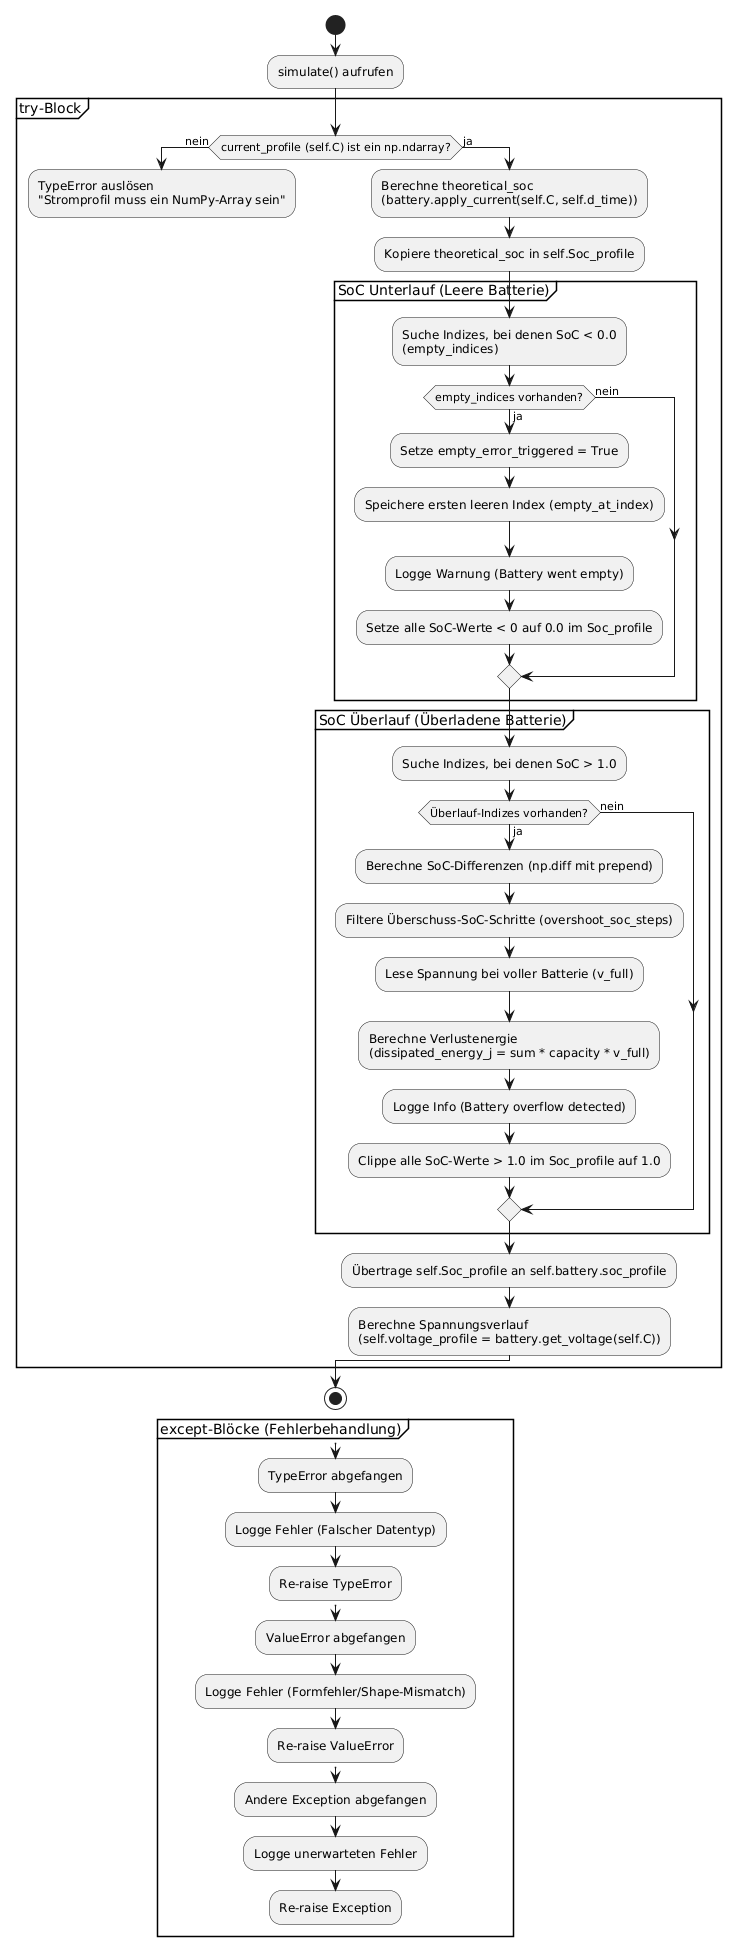

The diagram above was rendered by PlantUML. Its source (embedded in the PNG):
@startuml
skinparam Archimate {
    BackgroundColor white
    BorderColor Black
    ArrowColor Black
}

start

:simulate() aufrufen;

group try-Block {
  if (current_profile (self.C) ist ein np.ndarray?) then (nein)
    :TypeError auslösen\n"Stromprofil muss ein NumPy-Array sein";
    kill
  else (ja)
    :Berechne theoretical_soc\n(battery.apply_current(self.C, self.d_time));
    :Kopiere theoretical_soc in self.Soc_profile;
    
    partition "SoC Unterlauf (Leere Batterie)" {
      :Suche Indizes, bei denen SoC < 0.0\n(empty_indices);
      if (empty_indices vorhanden?) then (ja)
        :Setze empty_error_triggered = True;
        :Speichere ersten leeren Index (empty_at_index);
        :Logge Warnung (Battery went empty);
        :Setze alle SoC-Werte < 0 auf 0.0 im Soc_profile;
      else (nein)
      endif
    }

    partition "SoC Überlauf (Überladene Batterie)" {
      :Suche Indizes, bei denen SoC > 1.0;
      if (Überlauf-Indizes vorhanden?) then (ja)
        :Berechne SoC-Differenzen (np.diff mit prepend);
        :Filtere Überschuss-SoC-Schritte (overshoot_soc_steps);
        :Lese Spannung bei voller Batterie (v_full);
        :Berechne Verlustenergie\n(dissipated_energy_j = sum * capacity * v_full);
        :Logge Info (Battery overflow detected);
        :Clippe alle SoC-Werte > 1.0 im Soc_profile auf 1.0;
      else (nein)
      endif
    }

    :Übertrage self.Soc_profile an self.battery.soc_profile;
    :Berechne Spannungsverlauf\n(self.voltage_profile = battery.get_voltage(self.C));
  endif
}

stop

group except-Blöcke (Fehlerbehandlung) {
  split
    :TypeError abgefangen;
    :Logge Fehler (Falscher Datentyp);
    :Re-raise TypeError;
    detach
  split
    :ValueError abgefangen;
    :Logge Fehler (Formfehler/Shape-Mismatch);
    :Re-raise ValueError;
    detach
  split
    :Andere Exception abgefangen;
    :Logge unerwarteten Fehler;
    :Re-raise Exception;
    detach
  end split

@endum